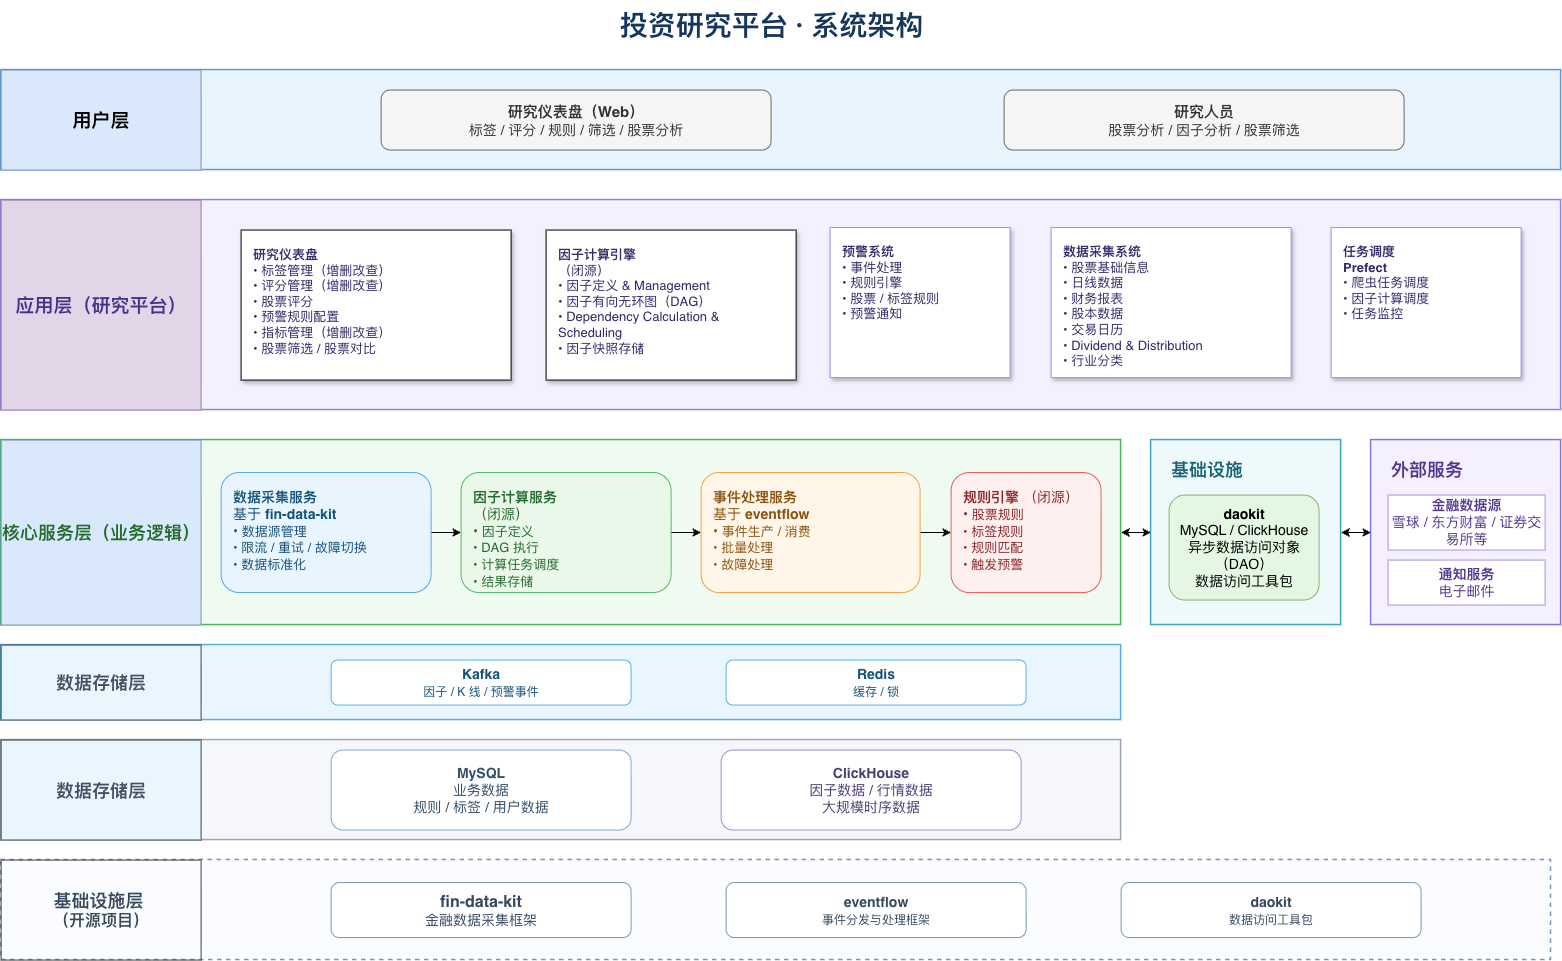

The diagram above was exported from draw.io. Its source (the exported page's mxGraphModel, read from the mxfile embedded in the PNG):
<mxGraphModel dx="1613" dy="1218" grid="1" gridSize="10" guides="1" tooltips="1" connect="1" arrows="1" fold="1" page="1" pageScale="1" pageWidth="1169" pageHeight="827" math="0" shadow="0">
  <root>
    <mxCell id="0" />
    <mxCell id="1" parent="0" />
    <mxCell id="V8NPzZgrQQAO8CnHpKij-1" parent="1" style="text;html=1;strokeColor=none;fillColor=none;fontSize=28;fontStyle=1;fontColor=#17365D;align=center;verticalAlign=middle;" value="投资研究平台 · 系统架构" vertex="1">
      <mxGeometry height="50" width="560" x="840" y="310" as="geometry" />
    </mxCell>
    <mxCell id="V8NPzZgrQQAO8CnHpKij-2" parent="1" style="rounded=0;whiteSpace=wrap;html=1;fillColor=#EAF4FF;strokeColor=#5B9BD5;strokeWidth=1.5;fontSize=18;fontStyle=1;fontColor=#17365D;align=left;verticalAlign=top;spacingLeft=18;spacingTop=12;" value="" vertex="1">
      <mxGeometry height="100" width="1560" x="350" y="380" as="geometry" />
    </mxCell>
    <mxCell id="V8NPzZgrQQAO8CnHpKij-3" parent="1" style="rounded=1;whiteSpace=wrap;html=1;fillColor=#f5f5f5;strokeColor=#666666;fontSize=15;fontColor=#333333;align=center;verticalAlign=middle;" value="&lt;font&gt;&lt;b&gt;研究仪表盘（Web）&lt;/b&gt;&lt;br&gt;&lt;/font&gt;&lt;font style=&quot;font-size: 14px;&quot;&gt;标签 / 评分 / 规则 / 筛选 / 股票分析&lt;/font&gt;" vertex="1">
      <mxGeometry height="60" width="390" x="730" y="400" as="geometry" />
    </mxCell>
    <mxCell id="V8NPzZgrQQAO8CnHpKij-4" parent="1" style="rounded=1;whiteSpace=wrap;html=1;fillColor=#f5f5f5;strokeColor=#666666;fontSize=15;fontColor=#333333;align=center;verticalAlign=middle;" value="&lt;font&gt;&lt;b style=&quot;&quot;&gt;研究人员&lt;/b&gt;&lt;br&gt;&lt;/font&gt;&lt;font style=&quot;font-size: 14px;&quot;&gt;股票分析 / 因子分析 / 股票筛选&lt;/font&gt;" vertex="1">
      <mxGeometry height="60" width="400" x="1353" y="400" as="geometry" />
    </mxCell>
    <mxCell id="V8NPzZgrQQAO8CnHpKij-7" parent="1" style="rounded=0;whiteSpace=wrap;html=1;fillColor=#F3F1FF;strokeColor=#8E82E8;strokeWidth=1.5;fontSize=18;fontStyle=1;fontColor=#44358C;align=left;verticalAlign=top;spacingLeft=18;spacingTop=12;" value="" vertex="1">
      <mxGeometry height="210" width="1560" x="350" y="510" as="geometry" />
    </mxCell>
    <mxCell id="V8NPzZgrQQAO8CnHpKij-8" parent="1" style="rounded=0;whiteSpace=wrap;html=1;fillColor=#FFFFFF;strokeColor=default;fontSize=13;fontColor=#332B68;align=left;verticalAlign=top;spacing=12;shadow=1;" value="&lt;b&gt;研究仪表盘&lt;/b&gt;&lt;br&gt;• 标签管理（增删改查）&lt;br&gt;• 评分管理（增删改查）&lt;br&gt;• 股票评分&lt;br&gt;• 预警规则配置&lt;br&gt;• 指标管理（增删改查）&lt;br&gt;• 股票筛选 / 股票对比" vertex="1">
      <mxGeometry height="150" width="270" x="590" y="540" as="geometry" />
    </mxCell>
    <mxCell id="V8NPzZgrQQAO8CnHpKij-9" parent="1" style="rounded=0;whiteSpace=wrap;html=1;fillColor=#FFFFFF;strokeColor=default;fontSize=13;fontColor=#332B68;align=left;verticalAlign=top;spacing=12;glass=0;shadow=1;" value="&lt;b&gt;因子计算引擎&lt;/b&gt;&amp;nbsp;&lt;div&gt;（闭源）&lt;br&gt;• 因子定义 &amp;amp; Management&lt;br&gt;• 因子有向无环图（DAG）&lt;br&gt;• Dependency Calculation &amp;amp; Scheduling&lt;br&gt;• 因子快照存储&lt;/div&gt;" vertex="1">
      <mxGeometry height="150" width="250" x="895" y="540" as="geometry" />
    </mxCell>
    <mxCell id="V8NPzZgrQQAO8CnHpKij-10" parent="1" style="rounded=0;whiteSpace=wrap;html=1;fillColor=#FFFFFF;strokeColor=#9B91E8;fontSize=13;fontColor=#332B68;align=left;verticalAlign=top;spacing=12;shadow=1;" value="&lt;b&gt;预警系统&lt;/b&gt;&lt;br&gt;• 事件处理&lt;br&gt;• 规则引擎&lt;br&gt;• 股票 / 标签规则&lt;br&gt;• 预警通知" vertex="1">
      <mxGeometry height="150" width="180" x="1179" y="537.5" as="geometry" />
    </mxCell>
    <mxCell id="V8NPzZgrQQAO8CnHpKij-11" parent="1" style="rounded=0;whiteSpace=wrap;html=1;fillColor=#FFFFFF;strokeColor=#9B91E8;fontSize=13;fontColor=#332B68;align=left;verticalAlign=top;spacing=12;shadow=1;" value="&lt;b&gt;数据采集系统&lt;/b&gt;&lt;br&gt;• 股票基础信息&lt;br&gt;&lt;div&gt;&lt;span style=&quot;background-color: transparent; color: light-dark(rgb(51, 43, 104), rgb(197, 190, 242));&quot;&gt;•&amp;nbsp;&lt;/span&gt;日线数据&lt;br&gt;• 财务报表&lt;br&gt;• 股本数据&lt;/div&gt;&lt;div&gt;• 交易日历&lt;/div&gt;&lt;div&gt;&lt;span style=&quot;background-color: transparent; color: light-dark(rgb(51, 43, 104), rgb(197, 190, 242));&quot;&gt;•&lt;/span&gt;&lt;span style=&quot;background-color: transparent; color: light-dark(rgb(51, 43, 104), rgb(197, 190, 242));&quot;&gt; &lt;/span&gt;Dividend &amp;amp; Distribution&lt;br&gt;&lt;/div&gt;&lt;div&gt;&lt;span style=&quot;background-color: transparent; color: light-dark(rgb(51, 43, 104), rgb(197, 190, 242));&quot;&gt;•&lt;/span&gt;&lt;span style=&quot;background-color: transparent; color: light-dark(rgb(51, 43, 104), rgb(197, 190, 242));&quot;&gt; &lt;/span&gt;行业分类&lt;/div&gt;" vertex="1">
      <mxGeometry height="150" width="240" x="1400" y="537.5" as="geometry" />
    </mxCell>
    <mxCell id="V8NPzZgrQQAO8CnHpKij-12" parent="1" style="rounded=0;whiteSpace=wrap;html=1;fillColor=#FFFFFF;strokeColor=#9B91E8;fontSize=13;fontColor=#332B68;align=left;verticalAlign=top;spacing=12;shadow=1;" value="&lt;b&gt;任务调度&lt;/b&gt;&lt;br&gt;&lt;b&gt;Prefect&lt;/b&gt;&lt;br&gt;• 爬虫任务调度&lt;br&gt;• 因子计算调度&lt;br&gt;• 任务监控" vertex="1">
      <mxGeometry height="150" width="190" x="1680" y="537.5" as="geometry" />
    </mxCell>
    <mxCell id="Gd3Ma20n5X5DbUtith9p-9" edge="1" parent="1" source="V8NPzZgrQQAO8CnHpKij-13" style="edgeStyle=orthogonalEdgeStyle;rounded=0;orthogonalLoop=1;jettySize=auto;html=1;entryX=0;entryY=0.5;entryDx=0;entryDy=0;startArrow=classic;startFill=1;" target="V8NPzZgrQQAO8CnHpKij-18">
      <mxGeometry relative="1" as="geometry" />
    </mxCell>
    <mxCell id="V8NPzZgrQQAO8CnHpKij-13" parent="1" style="rounded=0;whiteSpace=wrap;html=1;fillColor=#EFFBF0;strokeColor=#45B85A;strokeWidth=1.5;fontSize=18;fontStyle=1;fontColor=#246B2E;align=left;verticalAlign=top;spacingLeft=18;spacingTop=12;" value="" vertex="1">
      <mxGeometry height="185" width="1120" x="350" y="750" as="geometry" />
    </mxCell>
    <mxCell id="Gd3Ma20n5X5DbUtith9p-5" edge="1" parent="1" source="V8NPzZgrQQAO8CnHpKij-14" style="edgeStyle=orthogonalEdgeStyle;rounded=0;orthogonalLoop=1;jettySize=auto;html=1;startArrow=none;startFill=0;" target="V8NPzZgrQQAO8CnHpKij-15" value="">
      <mxGeometry relative="1" as="geometry" />
    </mxCell>
    <mxCell id="V8NPzZgrQQAO8CnHpKij-14" parent="1" style="rounded=1;whiteSpace=wrap;html=1;fillColor=#E8F5FF;strokeColor=#55A9DF;fontSize=14;fontColor=#15527A;align=left;verticalAlign=top;spacing=12;" value="&lt;b&gt;数据采集服务&lt;/b&gt;&lt;br&gt;基于 &lt;b&gt;fin-data-kit&lt;/b&gt;&lt;br&gt;• &lt;font style=&quot;font-size: 13px;&quot;&gt;数据源管理&lt;br&gt;• 限流 / 重试 / 故障切换&lt;br&gt;• 数据标准化&lt;/font&gt;" vertex="1">
      <mxGeometry height="120" width="210" x="570" y="782.5" as="geometry" />
    </mxCell>
    <mxCell id="Gd3Ma20n5X5DbUtith9p-6" edge="1" parent="1" source="V8NPzZgrQQAO8CnHpKij-15" style="edgeStyle=orthogonalEdgeStyle;rounded=0;orthogonalLoop=1;jettySize=auto;html=1;" target="V8NPzZgrQQAO8CnHpKij-16" value="">
      <mxGeometry relative="1" as="geometry" />
    </mxCell>
    <mxCell id="V8NPzZgrQQAO8CnHpKij-15" parent="1" style="rounded=1;whiteSpace=wrap;html=1;fillColor=#EAF8EA;strokeColor=#50B866;fontSize=14;fontColor=#246B2E;align=left;verticalAlign=top;spacing=12;" value="&lt;b&gt;因子计算服务&lt;/b&gt;&amp;nbsp;&lt;div&gt;（闭源）&lt;br&gt;• &lt;font style=&quot;font-size: 13px;&quot;&gt;因子定义&lt;br&gt;• DAG 执行&lt;br&gt;• 计算任务调度&lt;br&gt;• 结果存储&lt;/font&gt;&lt;/div&gt;" vertex="1">
      <mxGeometry height="120" width="210" x="810" y="782.5" as="geometry" />
    </mxCell>
    <mxCell id="Gd3Ma20n5X5DbUtith9p-7" edge="1" parent="1" source="V8NPzZgrQQAO8CnHpKij-16" style="edgeStyle=orthogonalEdgeStyle;rounded=0;orthogonalLoop=1;jettySize=auto;html=1;" target="V8NPzZgrQQAO8CnHpKij-17" value="">
      <mxGeometry relative="1" as="geometry" />
    </mxCell>
    <mxCell id="V8NPzZgrQQAO8CnHpKij-16" parent="1" style="rounded=1;whiteSpace=wrap;html=1;fillColor=#FFF5E8;strokeColor=#F1A33C;fontSize=14;fontColor=#8A5410;align=left;verticalAlign=top;spacing=12;" value="&lt;b&gt;事件处理服务&lt;/b&gt;&lt;br&gt;基于 &lt;b&gt;eventflow&lt;/b&gt;&lt;br&gt;• &lt;font style=&quot;font-size: 13px;&quot;&gt;事件生产 / 消费&lt;br&gt;• 批量处理&lt;br&gt;• 故障处理&lt;/font&gt;" vertex="1">
      <mxGeometry height="120" width="219" x="1050" y="782.5" as="geometry" />
    </mxCell>
    <mxCell id="V8NPzZgrQQAO8CnHpKij-17" parent="1" style="rounded=1;whiteSpace=wrap;html=1;fillColor=#FFF0F0;strokeColor=#E85B5B;fontSize=14;fontColor=#8B2727;align=left;verticalAlign=top;spacing=12;" value="&lt;b&gt;规则引擎&lt;/b&gt; （闭源）&lt;br&gt;• &lt;font style=&quot;font-size: 13px;&quot;&gt;股票规则&lt;br&gt;• 标签规则&lt;br&gt;• 规则匹配&lt;br&gt;• 触发预警&lt;/font&gt;" vertex="1">
      <mxGeometry height="120" width="150" x="1300" y="782.5" as="geometry" />
    </mxCell>
    <mxCell id="Gd3Ma20n5X5DbUtith9p-12" edge="1" parent="1" source="V8NPzZgrQQAO8CnHpKij-18" style="edgeStyle=orthogonalEdgeStyle;rounded=0;orthogonalLoop=1;jettySize=auto;html=1;entryX=0;entryY=0.5;entryDx=0;entryDy=0;startArrow=classic;startFill=1;" target="V8NPzZgrQQAO8CnHpKij-20">
      <mxGeometry relative="1" as="geometry" />
    </mxCell>
    <mxCell id="V8NPzZgrQQAO8CnHpKij-18" parent="1" style="rounded=0;whiteSpace=wrap;html=1;fillColor=#EEF9FC;strokeColor=#3AA7BD;strokeWidth=1.5;fontSize=18;fontStyle=1;fontColor=#176273;align=left;verticalAlign=top;spacingLeft=18;spacingTop=12;" value="基础设施" vertex="1">
      <mxGeometry height="185" width="190" x="1500" y="750" as="geometry" />
    </mxCell>
    <mxCell id="V8NPzZgrQQAO8CnHpKij-19" parent="1" style="rounded=1;whiteSpace=wrap;html=1;fillColor=#E4F7E2;strokeColor=#82b366;fontSize=14;align=center;verticalAlign=middle;" value="&lt;b&gt;daokit&lt;/b&gt;&lt;br&gt;MySQL / ClickHouse&lt;br&gt;异步数据访问对象（DAO）&lt;br&gt;数据访问工具包" vertex="1">
      <mxGeometry height="105" width="150" x="1518" y="805" as="geometry" />
    </mxCell>
    <mxCell id="V8NPzZgrQQAO8CnHpKij-20" parent="1" style="rounded=0;whiteSpace=wrap;html=1;fillColor=#F5F0FF;strokeColor=#8D70D8;strokeWidth=1.5;fontSize=18;fontStyle=1;fontColor=#53378C;align=left;verticalAlign=top;spacingLeft=18;spacingTop=12;" value="外部服务" vertex="1">
      <mxGeometry height="185" width="190" x="1720" y="750" as="geometry" />
    </mxCell>
    <mxCell id="V8NPzZgrQQAO8CnHpKij-21" parent="1" style="rounded=0;whiteSpace=wrap;html=1;fillColor=#FFFFFF;strokeColor=#A88CE2;fontSize=14;fontColor=#53378C;align=center;verticalAlign=middle;" value="&lt;b&gt;金融数据源&lt;/b&gt;&lt;br&gt;雪球 / 东方财富 / 证券交易所等" vertex="1">
      <mxGeometry height="55" width="157" x="1737" y="805" as="geometry" />
    </mxCell>
    <mxCell id="V8NPzZgrQQAO8CnHpKij-22" parent="1" style="rounded=0;whiteSpace=wrap;html=1;fillColor=#FFFFFF;strokeColor=#A88CE2;fontSize=14;fontColor=#53378C;align=center;verticalAlign=middle;" value="&lt;b&gt;通知服务&lt;/b&gt;&lt;br&gt;电子邮件" vertex="1">
      <mxGeometry height="45" width="157" x="1737" y="870" as="geometry" />
    </mxCell>
    <mxCell id="V8NPzZgrQQAO8CnHpKij-23" parent="1" style="rounded=0;whiteSpace=wrap;html=1;fillColor=#EAF6FF;strokeColor=#5AADE0;strokeWidth=1.5;fontSize=18;fontStyle=1;fontColor=#18547A;align=left;verticalAlign=middle;spacingLeft=18;" value="" vertex="1">
      <mxGeometry height="75" width="1120" x="350" y="955" as="geometry" />
    </mxCell>
    <mxCell id="V8NPzZgrQQAO8CnHpKij-24" parent="1" style="rounded=1;whiteSpace=wrap;html=1;fillColor=#FFFFFF;strokeColor=#5AADE0;fontSize=14;fontColor=#18547A;align=center;verticalAlign=middle;" value="&lt;b&gt;Kafka&lt;/b&gt;&lt;br&gt;&lt;font style='font-size:12px'&gt;因子 / K 线 / 预警事件&lt;/font&gt;" vertex="1">
      <mxGeometry height="45" width="300" x="680" y="970" as="geometry" />
    </mxCell>
    <mxCell id="V8NPzZgrQQAO8CnHpKij-25" parent="1" style="rounded=1;whiteSpace=wrap;html=1;fillColor=#FFFFFF;strokeColor=#5AADE0;fontSize=14;fontColor=#18547A;align=center;verticalAlign=middle;" value="&lt;b&gt;Redis&lt;/b&gt;&lt;br&gt;&lt;font style=&quot;font-size:12px&quot;&gt;缓存 / 锁&lt;/font&gt;" vertex="1">
      <mxGeometry height="45" width="300" x="1075" y="970" as="geometry" />
    </mxCell>
    <mxCell id="V8NPzZgrQQAO8CnHpKij-26" parent="1" style="rounded=0;whiteSpace=wrap;html=1;fillColor=#F5F7FA;strokeColor=#9AA7B5;strokeWidth=1.5;fontSize=18;fontStyle=1;fontColor=#44515E;align=left;verticalAlign=top;spacingLeft=18;spacingTop=12;" value="" vertex="1">
      <mxGeometry height="100" width="1120" x="350" y="1050" as="geometry" />
    </mxCell>
    <mxCell id="V8NPzZgrQQAO8CnHpKij-27" parent="1" style="rounded=1;whiteSpace=wrap;html=1;fillColor=#FFFFFF;strokeColor=#7EA8D4;fontSize=14;fontColor=#334E68;align=center;verticalAlign=middle;" value="&lt;b&gt;MySQL&lt;/b&gt;&lt;br&gt;业务数据&lt;br&gt;规则 / 标签 / 用户数据" vertex="1">
      <mxGeometry height="80" width="300" x="680" y="1060" as="geometry" />
    </mxCell>
    <mxCell id="V8NPzZgrQQAO8CnHpKij-28" parent="1" style="rounded=1;whiteSpace=wrap;html=1;fillColor=#FFFFFF;strokeColor=#A28BD5;fontSize=14;fontColor=#4C3D72;align=center;verticalAlign=middle;" value="&lt;b&gt;ClickHouse&lt;/b&gt;&lt;br&gt;因子数据 / 行情数据&lt;br&gt;大规模时序数据" vertex="1">
      <mxGeometry height="80" width="300" x="1070" y="1060" as="geometry" />
    </mxCell>
    <mxCell id="V8NPzZgrQQAO8CnHpKij-30" parent="1" style="rounded=0;dashed=1;whiteSpace=wrap;html=1;fillColor=#FAFCFF;strokeColor=#7895B2;strokeWidth=1.5;fontSize=18;fontStyle=1;fontColor=#34495E;align=left;verticalAlign=top;spacingLeft=18;spacingTop=12;" value="" vertex="1">
      <mxGeometry height="100" width="1550" x="350" y="1170" as="geometry" />
    </mxCell>
    <mxCell id="V8NPzZgrQQAO8CnHpKij-31" parent="1" style="rounded=1;whiteSpace=wrap;html=1;fillColor=#FFFFFF;strokeColor=#7895B2;fontSize=14;fontColor=#34495E;align=center;verticalAlign=middle;" value="&lt;font style=&quot;font-size: 16px;&quot;&gt;&lt;b style=&quot;&quot;&gt;fin-data-kit&lt;/b&gt;&lt;br&gt;&lt;/font&gt;&lt;font&gt;金融数据采集框架&lt;/font&gt;" vertex="1">
      <mxGeometry height="55" width="300" x="680" y="1192.5" as="geometry" />
    </mxCell>
    <mxCell id="V8NPzZgrQQAO8CnHpKij-32" parent="1" style="rounded=1;whiteSpace=wrap;html=1;fillColor=#FFFFFF;strokeColor=#7895B2;fontSize=14;fontColor=#34495E;align=center;verticalAlign=middle;" value="&lt;b&gt;eventflow&lt;/b&gt;&lt;br&gt;&lt;font style='font-size:12px'&gt;事件分发与处理框架&lt;/font&gt;" vertex="1">
      <mxGeometry height="55" width="300" x="1075" y="1192.5" as="geometry" />
    </mxCell>
    <mxCell id="V8NPzZgrQQAO8CnHpKij-33" parent="1" style="rounded=1;whiteSpace=wrap;html=1;fillColor=#FFFFFF;strokeColor=#7895B2;fontSize=14;fontColor=#34495E;align=center;verticalAlign=middle;" value="&lt;b&gt;daokit&lt;/b&gt;&lt;br&gt;&lt;font style='font-size:12px'&gt;数据访问工具包&lt;/font&gt;" vertex="1">
      <mxGeometry height="55" width="300" x="1470" y="1192.5" as="geometry" />
    </mxCell>
    <mxCell id="Gd3Ma20n5X5DbUtith9p-1" parent="1" style="rounded=0;whiteSpace=wrap;html=1;fillColor=#dae8fc;strokeColor=#6c8ebf;" value="&lt;font style=&quot;font-size: 19px;&quot;&gt;&lt;b&gt;用户层&lt;/b&gt;&lt;/font&gt;" vertex="1">
      <mxGeometry height="100" width="200" x="350" y="380" as="geometry" />
    </mxCell>
    <mxCell id="Gd3Ma20n5X5DbUtith9p-2" parent="1" style="rounded=0;whiteSpace=wrap;html=1;fillColor=#e1d5e7;strokeColor=#9673a6;" value="&lt;span style=&quot;color: rgb(68, 53, 140); font-weight: 700; text-align: left;&quot;&gt;&lt;font style=&quot;font-size: 19px;&quot;&gt;应用层（研究平台）&lt;/font&gt;&lt;/span&gt;" vertex="1">
      <mxGeometry height="210" width="200" x="350" y="510" as="geometry" />
    </mxCell>
    <mxCell id="Gd3Ma20n5X5DbUtith9p-4" parent="1" style="rounded=0;whiteSpace=wrap;html=1;fillColor=#dae8fc;strokeColor=#6c8ebf;" value="&lt;span style=&quot;color: rgb(36, 107, 46); font-size: 18px; font-weight: 700; text-align: left;&quot;&gt;核心服务层（业务逻辑）&lt;/span&gt;" vertex="1">
      <mxGeometry height="185" width="200" x="350" y="750" as="geometry" />
    </mxCell>
    <mxCell id="Gd3Ma20n5X5DbUtith9p-13" parent="1" style="rounded=0;whiteSpace=wrap;html=1;fillColor=#EAF6FF;strokeColor=#36393d;" value="&lt;span style=&quot;color: rgb(68, 81, 94); font-size: 18px; font-weight: 700; text-align: left;&quot;&gt;数据存储层&lt;/span&gt;" vertex="1">
      <mxGeometry height="100" width="200" x="350" y="1050" as="geometry" />
    </mxCell>
    <mxCell id="Gd3Ma20n5X5DbUtith9p-14" parent="1" style="rounded=0;whiteSpace=wrap;html=1;fillColor=none;strokeColor=#36393d;" value="&lt;span style=&quot;color: rgb(52, 73, 94); font-size: 18px; font-weight: 700; text-align: left;&quot;&gt;基础设施层&amp;nbsp;&lt;/span&gt;&lt;div&gt;&lt;span style=&quot;color: rgb(52, 73, 94); font-weight: 700; text-align: left;&quot;&gt;&lt;font style=&quot;font-size: 16px;&quot;&gt;（开源项目）&lt;/font&gt;&lt;/span&gt;&lt;/div&gt;" vertex="1">
      <mxGeometry height="100" width="200" x="350" y="1170" as="geometry" />
    </mxCell>
    <mxCell id="Gd3Ma20n5X5DbUtith9p-15" parent="1" style="rounded=0;whiteSpace=wrap;html=1;fillColor=#EAF6FF;strokeColor=#36393d;" value="&lt;span style=&quot;color: rgb(68, 81, 94); font-size: 18px; font-weight: 700; text-align: left;&quot;&gt;数据存储层&lt;/span&gt;" vertex="1">
      <mxGeometry height="75" width="200" x="350" y="955" as="geometry" />
    </mxCell>
  </root>
</mxGraphModel>